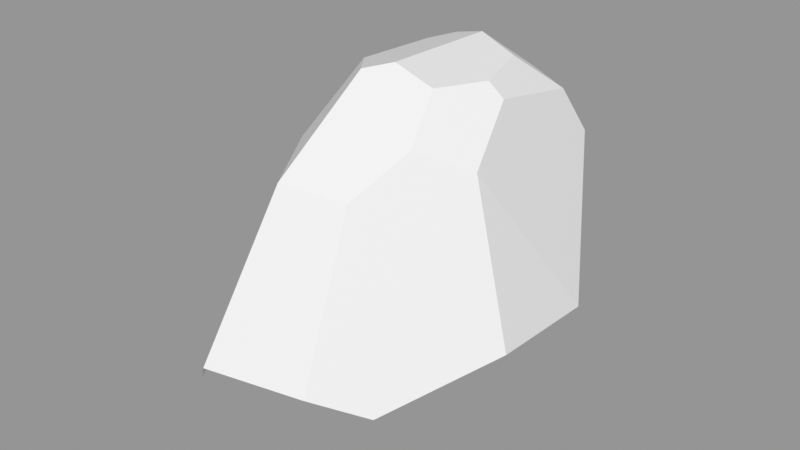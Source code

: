 # Source: Rock_Round_m_2C_05.blend  (saved by Blender 3.0.42; exported with 4.5.12 LTS)
import bpy
from mathutils import Matrix  # noqa: F401  (used for matrix-valued properties, if any)

bpy.ops.wm.read_factory_settings(use_empty=True)
scene = bpy.context.scene
scene.name = 'Scene'

# ---- images (referenced by path relative to the original .blend; pixels are not part of the script)
import os
ASSET_DIR = os.environ.get("B2B_ASSET_DIR", "")  # directory of the original .blend (textures are referenced by path, not embedded)
HERE = os.path.dirname(os.path.abspath(__file__))  # packed textures are extracted next to this script under _unpacked/

def load_image(name, relpath, width, height, colorspace="sRGB"):
    """Load a texture the original file referenced (path relative to the .blend, or extracted next to this script)."""
    p = next((c for c in (os.path.join(HERE, relpath), os.path.join(ASSET_DIR, relpath)) if relpath and os.path.exists(c)), "")
    if p:
        img = bpy.data.images.load(p, check_existing=True)
        img.name = name
    else:  # same state as the original file: an image datablock whose file is absent (Cycles renders it pink)
        img = bpy.data.images.new(name, width, height)
        img.source = "FILE"
        img.filepath = "//" + (relpath or name)
    img.colorspace_settings.name = colorspace
    return img
img_rocks_texture_atlas_1024x1024_png = load_image('Rocks_Texture_Atlas_1024x1024.png', 'Rocks_Texture_Atlas_1024x1024.png', 1024, 1024, 'sRGB')

# ---- materials (node trees are filled in below, after node groups)
mat_rocks_050 = bpy.data.materials.new('Rocks.050')
mat_rocks_050.use_transparent_shadow = False
mat_rocks_050.diffuse_color = (1.0, 1.0, 1.0, 1.0)
mat_rocks_050.roughness = 0.69
mat_rocks_050.specular_intensity = 0.0
mat_material_045 = bpy.data.materials.new('Material.045')
mat_material_045.use_transparent_shadow = False
mat_material_045.roughness = 0.5

# ---- material node trees
mat_rocks_050.use_nodes = True; mat_rocks_050.node_tree.nodes.clear()
_N = mat_rocks_050.node_tree.nodes; _L = mat_rocks_050.node_tree.links
n0 = _N.new('ShaderNodeBsdfPrincipled'); n0.name = 'Principled BSDF'; n0.location = (10, 300)
n0.distribution = 'GGX'
n0.subsurface_method = 'RANDOM_WALK_SKIN'
n0.inputs[2].default_value = 0.69
n0.inputs[3].default_value = 1.45
n0.inputs[4].default_value = 0.0
n0.inputs[13].default_value = 0.0
n1 = _N.new('ShaderNodeOutputMaterial'); n1.name = 'Material Output'; n1.location = (300, 300)
n2 = _N.new('ShaderNodeNormalMap'); n2.name = 'Normal Map'; n2.location = (-300, -300)
n2.label = 'Normal/Map'
n3 = _N.new('ShaderNodeTexImage'); n3.name = 'Image Texture'; n3.location = (-300, 600)
n3.image = img_rocks_texture_atlas_1024x1024_png
_L.new(n0.outputs[0], n1.inputs[0])
_L.new(n2.outputs[0], n0.inputs[5])
_L.new(n3.outputs[0], n0.inputs[0])
n1.is_active_output = True
mat_material_045.use_nodes = True; mat_material_045.node_tree.nodes.clear()
_N = mat_material_045.node_tree.nodes; _L = mat_material_045.node_tree.links
n0 = _N.new('ShaderNodeBsdfPrincipled'); n0.name = 'Principled BSDF'; n0.location = (10, 300)
n0.distribution = 'GGX'
n0.subsurface_method = 'RANDOM_WALK_SKIN'
n0.inputs[3].default_value = 1.45
n0.inputs[27].default_value = (0.0, 0.0, 0.0, 1.0)
n0.inputs[28].default_value = 1.0
n1 = _N.new('ShaderNodeOutputMaterial'); n1.name = 'Material Output'; n1.location = (300, 300)
n2 = _N.new('ShaderNodeNormalMap'); n2.name = 'Normal Map'; n2.location = (-300, -300)
n2.label = 'Normal/Map'
n2.inputs[0].default_value = 0.0
_L.new(n0.outputs[0], n1.inputs[0])
_L.new(n2.outputs[0], n0.inputs[5])
n1.is_active_output = True

# ---- meshes
me_rock_round_m_2c_05 = bpy.data.meshes.new('Rock_Round_m_2C_05')
me_rock_round_m_2c_05.from_pydata([(-0.2444, -0.001291, 0.3119), (0.1461, -0.002376, 0.3074), (0.1768, -0.002461, -0.03456), (-0.3269, -0.001062, 0.05079), (-0.2316, -0.001327, -0.2166), (-0.2787, 0.1919, -0.2664), (0.185, 0.1186, -0.2777), (0.2173, 0.181, -0.1136), (0.09253, 0.5389, -0.216), (-0.1872, 0.2747, -0.3747), (-0.1371, 0.6003, -0.2026), (-0.1486, 0.3351, -0.376), (0.02317, -0.002035, 0.4333), (-0.166, -0.001509, 0.3814), (-0.3067, 0.219, -0.2134), (-0.3548, 0.1478, -0.01122), (-0.1764, 0.5895, -0.1657), (-0.279, 0.4195, -0.1689), (0.009202, 0.1381, 0.4828), (0.1066, 0.5811, -0.009152), (0.1886, 0.0271, 0.225), (0.08725, 0.5555, 0.2073), (0.1476, 0.5052, 0.1164), (0.06859, 0.2137, 0.44), (0.05191, 0.4949, 0.3121), (0.2276, 0.2056, 0.1293), (0.1308, 0.1554, 0.35), (0.1228, -0.002311, -0.2483), (-0.07267, -0.001768, -0.3375), (-0.06685, 0.08, -0.3788), (0.1139, 0.4485, -0.267), (-0.02227, 0.3062, -0.3802), (0.01807, 0.1572, -0.3816), (-0.187, 0.1358, 0.4279), (-0.1264, 0.2044, 0.4707), (-0.04218, 0.6326, -0.1508), (0.04391, 0.6131, -0.1252), (-0.04088, 0.639, 0.09122), (0.05122, 0.6197, 0.1081), (0.0808, 0.6095, -0.001222), (-0.3359, 0.04352, 0.09036), (-0.2503, 0.01149, 0.3128), (-0.3562, 0.2456, 0.09518), (-0.2409, 0.1075, 0.3667), (-0.07866, 0.4969, 0.3296), (-0.19, 0.5906, -0.0007573), (-0.2899, 0.4343, 0.06165), (-0.08844, 0.6254, 0.121), (0.01291, 0.5602, -0.234), (-0.0002233, 0.5175, -0.2377)], [], [(3, 4, 0), (4, 2, 0), (28, 29, 32), (2, 13, 0), (2, 1, 12), (14, 5, 4), (26, 20, 25), (4, 29, 28), (6, 30, 7), (43, 41, 13), (18, 34, 33), (14, 15, 46, 17), (20, 1, 2), (12, 1, 26, 18), (20, 2, 25), (21, 38, 47, 44), (9, 31, 32, 29), (46, 44, 47, 45), (42, 40, 41, 43), (2, 12, 13), (26, 23, 18), (11, 10, 49, 31), (2, 7, 25), (25, 22, 24, 26), (15, 42, 46), (4, 28, 27, 2), (17, 11, 9), (16, 10, 17), (1, 20, 26), (21, 24, 22), (44, 34, 23, 24), (24, 23, 26), (6, 32, 31, 30), (21, 22, 38), (39, 36, 35, 37), (27, 28, 32, 6), (9, 11, 31), (8, 30, 49, 48), (40, 3, 0, 41), (30, 8, 19), (44, 46, 42, 43), (25, 7, 22), (17, 10, 11), (9, 29, 4, 5), (15, 14, 4, 3), (38, 39, 37), (16, 45, 37, 35), (0, 13, 41), (33, 43, 13), (22, 19, 39, 38), (7, 30, 19, 22), (43, 33, 44), (34, 44, 33), (5, 14, 17, 9), (40, 42, 15, 3), (10, 16, 35), (45, 47, 37), (36, 39, 19, 8), (38, 37, 47), (7, 2, 27, 6), (24, 21, 44), (17, 46, 45, 16), (34, 18, 23), (13, 12, 18, 33), (48, 49, 10), (31, 49, 30), (35, 48, 10), (8, 48, 35, 36)])
me_rock_round_m_2c_05.polygons.foreach_set('use_smooth', [True] * 68)
me_rock_round_m_2c_05.polygons.foreach_set('material_index', [0, 0, 0, 0, 0, 0, 0, 0, 0, 0, 0, 1, 0, 0, 0, 1, 0, 1, 0, 0, 0, 1, 0, 1, 1, 0, 1, 1, 0, 1, 1, 1, 0, 1, 1, 0, 1, 1, 0, 1, 1, 1, 1, 0, 0, 1, 1, 0, 0, 1, 1, 1, 1, 1, 0, 1, 1, 1, 1, 0, 1, 1, 0, 0, 1, 1, 1, 1])
_k = set([(0, 3), (0, 13), (0, 41), (1, 2), (1, 12), (1, 20), (1, 26), (2, 7), (2, 20), (2, 27), (3, 4), (3, 15), (3, 40), (4, 5), (4, 28), (5, 9), (5, 14), (6, 7), (6, 27), (6, 30), (6, 32), (7, 22), (7, 25), (7, 30), (8, 19), (8, 30), (8, 36), (8, 48), (9, 11), (9, 17), (9, 29), (10, 11), (10, 16), (10, 35), (10, 48), (10, 49), (11, 31), (12, 13), (12, 18), (13, 33), (14, 15), (14, 17), (15, 42), (15, 46), (16, 17), (16, 35), (16, 45), (17, 46), (18, 23), (18, 26), (18, 34), (19, 22), (19, 39), (20, 25), (20, 26), (21, 22), (21, 24), (21, 38), (22, 25), (23, 24), (23, 26), (24, 44), (25, 26), (27, 28), (28, 29), (28, 32), (29, 32), (30, 31), (30, 49), (31, 32), (33, 34), (33, 43), (34, 44), (35, 36), (35, 37), (35, 48), (36, 39), (37, 38), (37, 47), (38, 39), (40, 41), (40, 42), (41, 43), (42, 43), (42, 46), (44, 46), (44, 47), (45, 46), (45, 47), (48, 49)])
me_rock_round_m_2c_05.attributes.new('sharp_edge', 'BOOLEAN', 'EDGE').data.foreach_set('value', [ (min(e.vertices), max(e.vertices)) in _k for e in me_rock_round_m_2c_05.edges])
_uv = me_rock_round_m_2c_05.uv_layers.new(name='UVMap')
_uv.uv.foreach_set('vector', [75.47, 123.0, 75.47, 125.5, 73.98, 121.1, 75.47, 125.5, 71.45, 125.2, 73.98, 121.1, 66.58, 126.3, 66.78, 125.6, 67.68, 125.1, 71.45, 125.2, 73.1, 120.7, 73.98, 121.1, 71.45, 125.2, 70.68, 122.3, 71.34, 120.9, 74.21, 114.0, 74.47, 113.7, 76.22, 114.3, 69.14, 115.5, 70.31, 116.7, 68.7, 117.7, 65.18, 125.8, 66.78, 125.6, 66.58, 126.3, 69.47, 120.9, 66.48, 120.6, 68.92, 119.6, 75.16, 118.8, 76.03, 118.4, 76.16, 119.2, 74.94, 120.7, 74.3, 120.1, 74.91, 119.5, 122.3, 18.37, 122.8, 19.58, 120.6, 20.32, 120.7, 18.78, 70.57, 123.1, 70.68, 122.3, 71.45, 125.2, 70.54, 114.5, 70.57, 115.9, 69.14, 115.5, 69.28, 114.1, 70.31, 116.7, 70.57, 118.8, 68.7, 117.7, 125.5, 25.1, 125.3, 25.83, 124.2, 25.8, 124.1, 24.3, 66.09, 123.8, 67.61, 123.8, 67.68, 125.1, 66.78, 125.6, 120.6, 20.32, 120.1, 22.93, 119.1, 21.47, 119.4, 20.26, 73.91, 116.2, 75.74, 116.3, 76.03, 118.4, 75.16, 118.8, 71.45, 125.2, 71.34, 120.9, 73.1, 120.7, 69.14, 115.5, 68.61, 114.6, 69.28, 114.1, 115.5, 26.59, 116.1, 24.42, 117.0, 25.31, 116.5, 27.01, 70.57, 118.8, 68.92, 119.6, 68.7, 117.7, 117.4, 21.57, 115.0, 21.45, 115.1, 19.76, 117.8, 19.7, 122.8, 19.58, 122.1, 20.31, 120.6, 20.32, 75.47, 125.5, 74.49, 127.0, 72.56, 126.8, 71.45, 125.2, 114.7, 25.52, 115.5, 26.59, 115.1, 26.98, 115.7, 24.4, 116.1, 24.42, 114.7, 25.52, 70.57, 115.9, 70.31, 116.7, 69.14, 115.5, 114.6, 20.63, 115.1, 19.76, 115.0, 21.45, 115.1, 19.27, 117.4, 18.1, 117.4, 18.87, 115.1, 19.76, 115.1, 19.76, 117.4, 18.87, 117.8, 19.7, 69.08, 125.7, 67.68, 125.1, 67.61, 123.8, 69.08, 122.7, 114.6, 20.63, 115.0, 21.45, 114.1, 21.25, 125.6, 26.66, 125.4, 27.63, 124.7, 27.86, 124.6, 25.99, 68.3, 126.5, 66.58, 126.3, 67.68, 125.1, 69.08, 125.7, 115.1, 26.98, 115.5, 26.59, 116.5, 27.01, 117.8, 25.27, 117.8, 26.04, 117.0, 25.31, 117.2, 25.0, 75.74, 116.3, 76.15, 116.0, 76.14, 118.4, 76.03, 118.4, 115.5, 24.14, 114.7, 23.71, 114.4, 22.25, 120.1, 22.93, 120.6, 20.32, 122.1, 20.31, 123.2, 22.59, 117.4, 21.57, 117.6, 23.3, 115.0, 21.45, 114.7, 25.52, 116.1, 24.42, 115.5, 26.59, 66.09, 123.8, 66.78, 125.6, 65.18, 125.8, 65.13, 124.2, 74.81, 115.4, 74.21, 114.0, 76.22, 114.3, 76.15, 116.0, 125.3, 25.83, 125.6, 26.66, 124.6, 25.99, 123.6, 28.09, 123.4, 26.82, 124.6, 25.99, 124.7, 27.86, 76.14, 118.4, 76.16, 119.2, 76.03, 118.4, 74.91, 119.5, 75.16, 118.8, 76.16, 119.2, 115.0, 21.45, 114.4, 22.25, 114.2, 22.12, 114.1, 21.25, 117.6, 23.3, 115.5, 24.14, 114.4, 22.25, 115.0, 21.45, 123.2, 22.59, 122.9, 23.21, 120.1, 22.93, 122.4, 23.72, 120.1, 22.93, 122.9, 23.21, 114.3, 27.34, 114.1, 27.03, 114.7, 25.52, 115.1, 26.98, 75.74, 116.3, 73.91, 116.2, 74.81, 115.4, 76.15, 116.0, 124.0, 28.34, 123.6, 28.09, 124.7, 27.86, 123.4, 26.82, 124.2, 25.8, 124.6, 25.99, 125.4, 27.63, 125.6, 26.66, 125.8, 26.74, 125.8, 28.38, 125.3, 25.83, 124.6, 25.99, 124.2, 25.8, 68.92, 119.6, 70.57, 118.8, 70.55, 120.4, 69.47, 120.9, 125.2, 24.37, 125.5, 25.1, 124.1, 24.3, 120.7, 18.78, 120.6, 20.32, 119.4, 20.26, 119.4, 19.18, 68.65, 113.7, 69.28, 114.1, 68.61, 114.6, 76.16, 119.2, 76.22, 120.4, 74.94, 120.7, 74.91, 119.5, 117.2, 25.0, 117.0, 25.31, 116.1, 24.42, 116.5, 27.01, 117.0, 25.31, 117.8, 26.04, 124.7, 27.86, 125.2, 28.54, 124.0, 28.34, 125.8, 28.38, 125.2, 28.54, 124.7, 27.86, 125.4, 27.63])
me_rock_round_m_2c_05.materials.append(mat_rocks_050)
me_rock_round_m_2c_05.materials.append(mat_material_045)
me_rock_round_m_2c_05.use_remesh_fix_poles = True
me_rock_round_m_2c_05.use_remesh_preserve_attributes = False
me_rock_round_m_2c_05.update()
me_rock_round_m_2c_05.normals_split_custom_set([tuple(v) for v in zip(*[iter([-0.002778, -1.0, -2.217e-07, -0.002778, -1.0, -1.852e-07, -0.002778, -1.0, -1.408e-07, -0.002778, -1.0, -1.852e-07, -0.002778, -1.0, -1.622e-07, -0.002778, -1.0, -1.408e-07, 0.372, -0.439, -0.8179, 0.372, -0.439, -0.8179, 0.372, -0.439, -0.8179, -0.002778, -1.0, -1.622e-07, -0.002778, -1.0, -8.463e-08, -0.002778, -1.0, -1.408e-07, -0.002778, -1.0, -1.622e-07, -0.002778, -1.0, -1.57e-07, -0.002778, -1.0, -1.145e-07, -0.8981, -0.3015, -0.32, -0.8981, -0.3015, -0.32, -0.8981, -0.3015, -0.32, 0.9141, 0.01719, 0.405, 0.9141, 0.01719, 0.405, 0.9141, 0.01719, 0.405, -0.5714, -0.3368, -0.7484, -0.5712, -0.3369, -0.7485, -0.5708, -0.3371, -0.7487, 0.9407, 0.2112, -0.2654, 0.9407, 0.2112, -0.2654, 0.9407, 0.2112, -0.2654, -0.6254, -0.3343, 0.705, -0.6254, -0.3343, 0.705, -0.6254, -0.3343, 0.705, -0.2492, -0.3447, 0.905, -0.2492, -0.3447, 0.905, -0.2492, -0.3447, 0.905, -0.972, 0.2102, -0.1051, -0.972, 0.2102, -0.1051, -0.972, 0.2102, -0.1051, -0.972, 0.2102, -0.1051, 0.6422, -0.7644, 0.05778, 0.6422, -0.7644, 0.05778, 0.6422, -0.7644, 0.05778, 0.7241, -0.1378, 0.6757, 0.7241, -0.1378, 0.6757, 0.7241, -0.1378, 0.6757, 0.7241, -0.1378, 0.6757, 0.9746, -0.2233, -0.01899, 0.9746, -0.2233, -0.01899, 0.9746, -0.2233, -0.01899, 0.08249, 0.8502, 0.5199, 0.08249, 0.8502, 0.5199, 0.08249, 0.8502, 0.5199, 0.08249, 0.8502, 0.5199, -0.03352, 0.0002827, -0.9994, -0.03352, 0.0002827, -0.9994, -0.03352, 0.0002827, -0.9994, -0.03352, 0.0002827, -0.9994, -0.6896, 0.6017, 0.403, -0.6896, 0.6017, 0.403, -0.6896, 0.6017, 0.403, -0.6896, 0.6017, 0.403, -0.9332, -0.1018, 0.3446, -0.9332, -0.1018, 0.3446, -0.9332, -0.1018, 0.3446, -0.9332, -0.1018, 0.3446, -0.002778, -1.0, -1.622e-07, -0.002778, -1.0, -1.145e-07, -0.002778, -1.0, -8.463e-08, 0.7343, -0.2115, 0.645, 0.7343, -0.2115, 0.645, 0.7343, -0.2115, 0.645, 0.1065, 0.544, -0.8323, 0.1065, 0.544, -0.8323, 0.1163, 0.5462, -0.8295, 0.1158, 0.5461, -0.8297, 0.9746, -0.2233, -0.01899, 0.9746, -0.2233, -0.01899, 0.9746, -0.2233, -0.01899, 0.8645, 0.2496, 0.4362, 0.8645, 0.2496, 0.4362, 0.8645, 0.2496, 0.4362, 0.8645, 0.2496, 0.4362, -0.9232, 0.277, -0.2665, -0.9232, 0.277, -0.2665, -0.9232, 0.277, -0.2665, -0.002778, -1.0, -1.852e-07, -0.002778, -1.0, -1.315e-07, -0.002778, -1.0, -1.315e-07, -0.002778, -1.0, -1.622e-07, -0.6799, 0.4216, -0.6, -0.6799, 0.4216, -0.6, -0.6799, 0.4216, -0.6, -0.6799, 0.4216, -0.6, -0.6799, 0.4216, -0.6, -0.6799, 0.4216, -0.6, 0.8933, -0.03434, 0.4482, 0.8933, -0.03434, 0.4482, 0.8933, -0.03434, 0.4482, 0.8645, 0.2496, 0.4362, 0.8645, 0.2496, 0.4362, 0.8645, 0.2496, 0.4362, 0.1241, 0.4158, 0.901, 0.1226, 0.4151, 0.9015, 0.1226, 0.4152, 0.9014, 0.1241, 0.4158, 0.901, 0.8645, 0.2496, 0.4362, 0.8645, 0.2496, 0.4362, 0.8645, 0.2496, 0.4362, 0.5422, 0.147, -0.8273, 0.5422, 0.147, -0.8273, 0.5422, 0.147, -0.8273, 0.5422, 0.147, -0.8273, 0.7518, 0.6437, 0.1432, 0.7518, 0.6437, 0.1432, 0.7518, 0.6437, 0.1432, 0.2127, 0.9766, -0.03353, 0.2204, 0.9749, -0.0303, 0.2204, 0.9749, -0.0303, 0.2111, 0.9769, -0.03416, 0.389, -0.4267, -0.8165, 0.389, -0.4267, -0.8165, 0.389, -0.4267, -0.8165, 0.389, -0.4267, -0.8165, -0.03352, 0.0002827, -0.9994, -0.03352, 0.0002826, -0.9994, -0.03352, 0.0002827, -0.9994, 0.1257, 0.384, -0.9147, 0.1257, 0.384, -0.9147, 0.1257, 0.384, -0.9147, 0.1257, 0.384, -0.9147, -0.8667, -0.4172, 0.2736, -0.8667, -0.4172, 0.2736, -0.8667, -0.4172, 0.2736, -0.8667, -0.4172, 0.2736, 0.9474, 0.2947, -0.1251, 0.9475, 0.2946, -0.1246, 0.9474, 0.2947, -0.1252, -0.775, 0.3714, 0.5113, -0.7716, 0.3684, 0.5186, -0.7716, 0.3684, 0.5186, -0.7751, 0.3715, 0.511, 0.9647, 0.2547, -0.067, 0.9647, 0.2547, -0.067, 0.9647, 0.2547, -0.067, -0.6799, 0.4216, -0.6, -0.6799, 0.4216, -0.6, -0.6799, 0.4216, -0.6, -0.5737, -0.3357, -0.7471, -0.5712, -0.3369, -0.7485, -0.5714, -0.3368, -0.7484, -0.5737, -0.3357, -0.7471, -0.8981, -0.3015, -0.32, -0.8981, -0.3015, -0.32, -0.8981, -0.3015, -0.32, -0.8981, -0.3015, -0.32, 0.2108, 0.9769, -0.0343, 0.2127, 0.9766, -0.03353, 0.2111, 0.9769, -0.03416, -0.2982, 0.9541, -0.02635, -0.2934, 0.9556, -0.02919, -0.2949, 0.9551, -0.02828, -0.2982, 0.9541, -0.02635, -0.6254, -0.3343, 0.705, -0.6254, -0.3343, 0.705, -0.6254, -0.3343, 0.705, -0.6254, -0.3343, 0.705, -0.6254, -0.3343, 0.705, -0.6254, -0.3343, 0.705, 0.7518, 0.6437, 0.1432, 0.7518, 0.6437, 0.1432, 0.7518, 0.6437, 0.1432, 0.7518, 0.6437, 0.1432, 0.947, 0.295, -0.1269, 0.9474, 0.2947, -0.1251, 0.9474, 0.2947, -0.1252, 0.947, 0.295, -0.1269, -0.7751, 0.3715, 0.511, -0.7778, 0.3714, 0.5071, -0.775, 0.3714, 0.5113, -0.7782, 0.3713, 0.5064, -0.775, 0.3714, 0.5113, -0.7778, 0.3714, 0.5071, -0.8185, 0.2252, -0.5285, -0.8185, 0.2252, -0.5285, -0.8185, 0.2252, -0.5285, -0.8185, 0.2252, -0.5285, -0.9904, -0.1271, 0.05378, -0.9904, -0.1271, 0.05378, -0.9904, -0.1271, 0.05378, -0.9904, -0.1271, 0.05378, -0.3013, 0.9526, -0.04134, -0.3013, 0.9526, -0.04134, -0.3013, 0.9526, -0.04134, -0.2934, 0.9556, -0.02919, -0.2917, 0.956, -0.03013, -0.2949, 0.9551, -0.02828, 0.6999, 0.689, -0.1883, 0.6999, 0.689, -0.1883, 0.6999, 0.689, -0.1883, 0.6999, 0.689, -0.1883, 0.08249, 0.8502, 0.5199, 0.08249, 0.8502, 0.5199, 0.08249, 0.8502, 0.5199, 0.9194, -0.3635, -0.15, 0.9194, -0.3635, -0.15, 0.9194, -0.3635, -0.15, 0.9194, -0.3635, -0.15, 0.08249, 0.8502, 0.5199, 0.08249, 0.8502, 0.5199, 0.08249, 0.8502, 0.5199, -0.8533, 0.5162, -0.0734, -0.8533, 0.5162, -0.0734, -0.8533, 0.5162, -0.0734, -0.8533, 0.5162, -0.0734, 0.1226, 0.4151, 0.9015, 0.1224, 0.415, 0.9015, 0.1226, 0.4152, 0.9014, -0.2492, -0.3447, 0.905, -0.2492, -0.3447, 0.905, -0.2492, -0.3447, 0.905, -0.2492, -0.3447, 0.905, -0.168, 0.1365, -0.9763, -0.168, 0.1365, -0.9763, -0.168, 0.1365, -0.9763, 0.1158, 0.5461, -0.8297, 0.1163, 0.5462, -0.8295, 0.1178, 0.5465, -0.8291, 0.07694, 0.7767, -0.6252, 0.07694, 0.7767, -0.6252, 0.07694, 0.7767, -0.6252, 0.3279, 0.8097, -0.4868, 0.3279, 0.8097, -0.4868, 0.3279, 0.8097, -0.4868, 0.3279, 0.8097, -0.4868])] * 3)])

# ---- objects
ob_rock_round_m_2c_05 = bpy.data.objects.new('Rock_Round_m_2C_05', me_rock_round_m_2c_05)

# ---- transforms, parenting, visibility, modifiers, constraints
ob_rock_round_m_2c_05.location = (0.0, 0.0, 0.0)
ob_rock_round_m_2c_05.rotation_euler = (1.571, -0.0, 0.0)
ob_rock_round_m_2c_05.color = (0.8, 0.8, 0.8, 1.0)

# ---- collection membership
scene.collection.objects.link(ob_rock_round_m_2c_05)

# ---- scene / render settings (as saved in the file)
scene.frame_start = 1; scene.frame_end = 250; scene.frame_set(1)
scene.render.engine = 'BLENDER_EEVEE_NEXT'
scene.cycles.sampling_pattern = 'TABULATED_SOBOL'
scene.cycles.use_light_tree = False
scene.view_settings.view_transform = 'Standard'
bpy.context.view_layer.update()

# ---- added for rendering (the .blend has no active camera and no usable light): camera, sun + grey world if the file has none
cam_auto = bpy.data.cameras.new('AutoCamera')
cam_auto.lens = 50.0
cam_auto.sensor_width = 36.0
cam_auto.clip_end = 1000.0
ob_auto_camera = bpy.data.objects.new('AutoCamera', cam_auto)
scene.collection.objects.link(ob_auto_camera)
ob_auto_camera.location = (1.0687, -1.41016, 1.22463)
ob_auto_camera.rotation_euler = (1.09748, -7.21219e-08, 0.694738)
scene.camera = ob_auto_camera
light_auto_sun = bpy.data.lights.new('AutoSun', 'SUN')
light_auto_sun.energy = 3.0
light_auto_sun.angle = 0.0523599
ob_auto_sun = bpy.data.objects.new('AutoSun', light_auto_sun)
scene.collection.objects.link(ob_auto_sun)
ob_auto_sun.rotation_euler = (0.872665, 0.174533, 0.523599)
if scene.world is None:
    world_auto = bpy.data.worlds.new('AutoWorld')
    world_auto.color = (0.3, 0.3, 0.3)
    scene.world = world_auto
bpy.context.view_layer.update()
